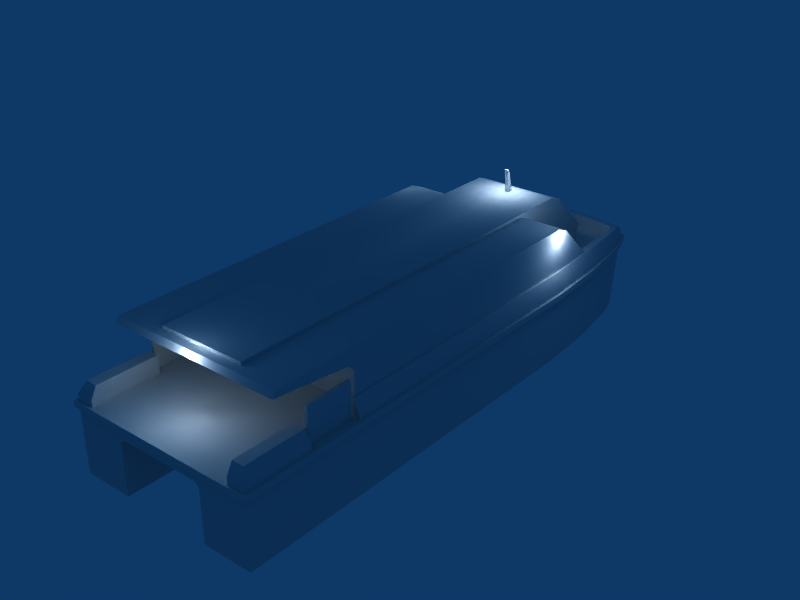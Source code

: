 # Source: Damen_2006.blend  (saved by Blender 2.49.2; exported with 4.5.12 LTS)
import bpy
from mathutils import Matrix  # noqa: F401  (used for matrix-valued properties, if any)

bpy.ops.wm.read_factory_settings(use_empty=True)
scene = bpy.context.scene
scene.name = 'Scene'

# ---- collections
col_collection_1 = bpy.data.collections.new('Collection 1'); scene.collection.children.link(col_collection_1)

# ---- world
world_world = bpy.data.worlds.new('World'); scene.world = world_world
world_world.color = (0.05656, 0.2208, 0.4)
world_world.use_sun_shadow = False
world_world.sun_shadow_jitter_overblur = 0.0
world_world.cycles.sampling_method = 'MANUAL'
world_world.cycles.sample_map_resolution = 256

# ---- lights
light_lamp_003 = bpy.data.lights.new('Lamp.003', 'POINT')
light_lamp_003.transmission_factor = 0.0
light_lamp_003.energy = 100.0
light_lamp_003.shadow_buffer_clip_start = 0.5
light_lamp_003.shadow_soft_size = 1.0
light_lamp_003.shadow_maximum_resolution = 0.006
light_lamp_003.use_absolute_resolution = True
light_lamp_003.cycles.use_multiple_importance_sampling = False
light_lamp_002 = bpy.data.lights.new('Lamp.002', 'POINT')
light_lamp_002.transmission_factor = 0.0
light_lamp_002.energy = 100.0
light_lamp_002.shadow_buffer_clip_start = 0.5
light_lamp_002.shadow_soft_size = 1.0
light_lamp_002.shadow_maximum_resolution = 0.006
light_lamp_002.use_absolute_resolution = True
light_lamp_002.cycles.use_multiple_importance_sampling = False
light_lamp_001 = bpy.data.lights.new('Lamp.001', 'POINT')
light_lamp_001.transmission_factor = 0.0
light_lamp_001.energy = 100.0
light_lamp_001.shadow_buffer_clip_start = 0.5
light_lamp_001.shadow_soft_size = 1.0
light_lamp_001.shadow_maximum_resolution = 0.006
light_lamp_001.use_absolute_resolution = True
light_lamp_001.cycles.use_multiple_importance_sampling = False
light_lamp = bpy.data.lights.new('Lamp', 'POINT')
light_lamp.transmission_factor = 0.0
light_lamp.energy = 100.0
light_lamp.shadow_buffer_clip_start = 0.5
light_lamp.shadow_soft_size = 1.0
light_lamp.shadow_maximum_resolution = 0.006
light_lamp.use_absolute_resolution = True
light_lamp.cycles.use_multiple_importance_sampling = False

# ---- meshes
me_plane_002 = bpy.data.meshes.new('Plane.002')
me_plane_002.from_pydata([(-10.0, -1.55, 0.1), (8.55, -2.2, 0.1), (8.95, -2.4, 0.1), (-10.0, -3.25, 0.1), (8.55, -2.6, 0.1), (7.85, -2.8, 0.1), (5.9, -3.1, 0.1), (3.65, -3.25, 0.1), (5.9, -1.7, 0.1), (7.85, -2.0, 0.1), (3.65, -1.55, 0.1), (-10.0, 0.0, 1.2), (-10.0, -1.55, 0.75), (-10.0, -1.4, 0.9), (-10.0, 0.0, 0.9), (-10.0, -3.25, 1.2), (9.1, -2.4, 1.2), (8.7, -2.6, 1.2), (8.0, -2.8, 1.2), (3.7, -3.25, 1.2), (6.0, -3.1, 1.2), (6.0, -1.7, 1.2), (8.0, -2.0, 1.2), (3.7, -1.55, 1.2), (8.7, -2.2, 1.2), (-10.0, -3.25, -1.0), (3.6, -3.25, -1.0), (8.4, -2.6, -1.0), (7.7, -2.8, -1.0), (5.8, -3.1, -1.0), (5.8, -1.7, -1.0), (7.7, -2.0, -1.0), (8.4, -2.2, -1.0), (3.6, -1.55, -1.0), (-10.0, -1.55, -1.0), (8.8, -2.4, -1.0)], [], [(0, 12, 23, 10), (0, 3, 15, 12), (3, 0, 34, 25), (34, 0, 10, 33), (7, 19, 15, 3), (26, 7, 3, 25), (2, 16, 17, 4), (35, 2, 4, 27), (4, 17, 18, 5), (27, 4, 5, 28), (5, 18, 20, 6), (28, 5, 6, 29), (6, 20, 19, 7), (29, 6, 7, 26), (10, 23, 21, 8), (33, 10, 8, 30), (8, 21, 22, 9), (30, 8, 9, 31), (9, 22, 24, 1), (31, 9, 1, 32), (1, 24, 16, 2), (32, 1, 2, 35), (23, 12, 13), (14, 13, 11), (11, 13, 15), (13, 12, 15)])
me_plane_002.polygons.foreach_set('use_smooth', [1, 1, 1, 1, 1, 1, 1, 1, 1, 1, 1, 1, 1, 1, 1, 1, 1, 1, 1, 1, 1, 1, 0, 0, 0, 0])
_uv = me_plane_002.uv_layers.new(name='UVTex')
_uv.uv.foreach_set('vector', [0.7812, 0.03125, 0.8438, 0.03125, 0.8438, 0.09375, 0.7812, 0.09375, 0.7812, 0.03125, 0.8438, 0.03125, 0.8438, 0.09375, 0.7812, 0.09375, 0.03125, 0.03125, 0.09375, 0.03125, 0.09375, 0.09375, 0.03125, 0.09375, 0.03125, 0.03125, 0.09375, 0.03125, 0.09375, 0.09375, 0.03125, 0.09375, 0.7812, 0.03125, 0.8438, 0.03125, 0.8438, 0.09375, 0.7812, 0.09375, 0.03125, 0.03125, 0.09375, 0.03125, 0.09375, 0.09375, 0.03125, 0.09375, 0.7812, 0.03125, 0.8438, 0.03125, 0.8438, 0.09375, 0.7812, 0.09375, 0.03125, 0.03125, 0.09375, 0.03125, 0.09375, 0.09375, 0.03125, 0.09375, 0.7812, 0.03125, 0.8438, 0.03125, 0.8438, 0.09375, 0.7812, 0.09375, 0.03125, 0.03125, 0.09375, 0.03125, 0.09375, 0.09375, 0.03125, 0.09375, 0.7812, 0.03125, 0.8438, 0.03125, 0.8438, 0.09375, 0.7812, 0.09375, 0.03125, 0.03125, 0.09375, 0.03125, 0.09375, 0.09375, 0.03125, 0.09375, 0.7812, 0.03125, 0.8438, 0.03125, 0.8438, 0.09375, 0.7812, 0.09375, 0.03125, 0.03125, 0.09375, 0.03125, 0.09375, 0.09375, 0.03125, 0.09375, 0.7812, 0.03125, 0.8438, 0.03125, 0.8438, 0.09375, 0.7812, 0.09375, 0.03125, 0.03125, 0.09375, 0.03125, 0.09375, 0.09375, 0.03125, 0.09375, 0.7812, 0.03125, 0.8438, 0.03125, 0.8438, 0.09375, 0.7812, 0.09375, 0.03125, 0.03125, 0.09375, 0.03125, 0.09375, 0.09375, 0.03125, 0.09375, 0.7812, 0.03125, 0.8438, 0.03125, 0.8438, 0.09375, 0.7812, 0.09375, 0.03125, 0.03125, 0.09375, 0.03125, 0.09375, 0.09375, 0.03125, 0.09375, 0.7812, 0.03125, 0.8438, 0.03125, 0.8438, 0.09375, 0.7812, 0.09375, 0.03125, 0.03125, 0.09375, 0.03125, 0.09375, 0.09375, 0.03125, 0.09375, 0.7812, 0.03125, 0.8438, 0.03125, 0.8438, 0.09375, 0.7812, 0.03125, 0.8438, 0.03125, 0.8438, 0.09375, 0.7812, 0.03125, 0.8438, 0.03125, 0.8438, 0.09375, 0.7812, 0.03125, 0.8438, 0.03125, 0.8438, 0.09375])
me_plane_002.use_remesh_preserve_volume = False
me_plane_002.use_remesh_preserve_attributes = False
me_plane_002.use_mirror_vertex_groups = False
me_plane_002.update()
me_cube = bpy.data.meshes.new('Cube')
me_cube.from_pydata([(-4.2, -3.0, 2.0), (-5.8, -3.0, 1.4), (-5.8, -3.0, 2.8), (-6.0, -3.0, 3.0), (-8.7, -3.0, 3.3), (-8.6, -3.0, 3.5), (3.9, -3.0, 3.5), (4.4, -2.95, 3.3), (5.8, -2.88, 2.0), (4.5, -2.96, 2.0), (-3.7, -3.0, 3.1), (-3.4, -3.0, 3.3), (3.4, -3.0, 3.3), (3.7, -3.0, 3.1), (1.49e-08, -3.0, 2.0), (1.49e-08, -3.0, 3.3), (4.4, -2.65, 3.3), (5.8, -2.65, 2.0), (-8.7, 4.768e-07, 3.3), (-8.6, 4.768e-07, 3.5), (4.4, -1.5, 3.3), (3.9, -1.5, 3.5), (4.4, -2.65, 1.4), (4.4, -1.5, 1.4), (4.4, -2.65, 2.0), (-8.6, -1.5, 3.5), (-8.3, -1.5, 3.5), (-8.3, 0.0, 3.5), (3.9, -1.5, 3.6), (-8.3, -1.5, 3.6), (-8.3, 0.0, 3.6), (5.8, -1.5, 3.6), (5.8, 1.192e-07, 3.6), (6.3, -1.5, 3.4), (6.3, 1.192e-07, 3.4), (7.8, -1.4, 2.0), (7.9, 1.192e-07, 2.0), (7.7, -1.4, 1.4), (7.8, 1.192e-07, 1.4), (5.8, -1.5, 1.4), (6.3, -1.5, 1.4), (3.9, -2.65, 3.5), (-3.9, -2.7, 3.5), (-3.9, -1.5, 3.5), (6.4, -1.5, 3.2), (7.32, -1.45, 2.35), (7.17, -1.46, 2.2), (6.35, -1.5, 2.2), (5.4, -1.5, 3.0), (5.4, -1.5, 3.2), (-5.4, -2.384e-07, 3.3), (-5.4, -2.5, 3.3), (-5.4, -2.5, 1.4), (-5.4, 2.384e-07, 1.4), (-5.8, -2.5, 1.4), (-5.8, -2.5, 3.3), (-5.8, -2.95, 3.3), (-5.4, -1.0, 3.3), (-5.4, -1.0, 1.4), (6.375, -1.5, 2.7), (7.42, -1.43, 2.35), (7.5, 1.192e-07, 2.35), (6.45, -1.49, 3.25), (6.5, 1.214e-07, 3.25), (5.3, -1.999e-07, 4.4), (5.5, -2.086e-07, 3.6), (5.3, -2.31e-07, 3.6), (5.2, -2.266e-07, 4.4), (5.3, -0.06, 4.4), (5.5, -0.06, 3.6), (5.3, -0.06, 3.6), (5.2, -0.06, 4.4)], [], [(10, 11, 3), (0, 2, 1), (7, 13, 9), (7, 9, 8), (10, 3, 2), (2, 0, 10), (3, 11, 5), (3, 5, 4), (13, 7, 6), (13, 6, 12), (7, 8, 17, 16), (24, 23, 20), (16, 24, 20), (24, 22, 23), (16, 17, 24), (25, 18, 4), (5, 25, 4), (25, 19, 18), (26, 25, 5), (19, 25, 26, 27), (27, 26, 29, 30), (28, 30, 29), (32, 30, 28), (32, 28, 31), (32, 31, 33, 34), (36, 35, 37, 38), (39, 20, 23), (28, 21, 20), (28, 20, 31), (12, 15, 14), (13, 12, 14), (9, 13, 14), (14, 15, 11), (14, 11, 10), (10, 0, 14), (6, 15, 12), (5, 11, 15, 6), (6, 7, 16, 41), (21, 41, 16, 20), (42, 41, 21, 43), (26, 5, 42), (26, 42, 43), (42, 5, 6), (42, 6, 41), (26, 43, 29), (21, 28, 43), (28, 29, 43), (20, 49, 31), (31, 49, 33), (33, 49, 44), (35, 45, 46), (20, 48, 49), (20, 39, 47, 48), (35, 46, 37), (39, 40, 47), (37, 46, 40), (40, 46, 47), (55, 2, 56), (54, 2, 55), (54, 1, 2), (2, 3, 56), (3, 4, 56), (51, 52, 54, 55), (51, 57, 58, 52), (57, 50, 53, 58), (47, 59, 48), (59, 47, 46), (48, 59, 49), (44, 49, 59), (44, 59, 45), (45, 59, 46), (60, 35, 36, 61), (35, 60, 45), (33, 62, 63, 34), (62, 60, 61, 63), (62, 33, 44), (68, 71, 70, 69), (64, 68, 69, 65), (66, 70, 71, 67), (67, 71, 68, 64), (45, 60, 62, 44)])
me_cube.polygons.foreach_set('use_smooth', [1, 1, 1, 1, 1, 1, 1, 1, 1, 1, 1, 1, 1, 1, 1, 1, 1, 1, 1, 1, 1, 1, 1, 1, 1, 1, 1, 1, 1, 0, 0, 0, 0, 0, 0, 1, 1, 1, 1, 0, 0, 0, 0, 0, 1, 1, 1, 1, 1, 1, 1, 1, 1, 1, 1, 1, 1, 0, 0, 0, 1, 1, 0, 0, 0, 0, 0, 1, 1, 1, 1, 1, 1, 1, 1, 1, 0, 0, 0, 0, 1])
_uv = me_cube.uv_layers.new(name='UVTex')
_uv.uv.foreach_set('vector', [0.1562, 0.03125, 0.2188, 0.03125, 0.2188, 0.09375, 0.6211, 0.4922, 0.8125, 0.5781, 0.8125, 0.4258, 0.1562, 0.03125, 0.2188, 0.03125, 0.2188, 0.09375, 0.1562, 0.03125, 0.2188, 0.03125, 0.2188, 0.09375, 0.1562, 0.03125, 0.2188, 0.03125, 0.2188, 0.09375, 0.8125, 0.5781, 0.6211, 0.4922, 0.5625, 0.6133, 0.1562, 0.03125, 0.2188, 0.03125, 0.2188, 0.09375, 0.1562, 0.03125, 0.2188, 0.03125, 0.2188, 0.09375, 0.1562, 0.03125, 0.2188, 0.03125, 0.2188, 0.09375, 0.1562, 0.03125, 0.2188, 0.03125, 0.2188, 0.09375, 0.1562, 0.03125, 0.2188, 0.03125, 0.2188, 0.09375, 0.1562, 0.09375, 0.0, 0.3289, 0.125, 0.25, 0.125, 0.5, 0.0, 0.5, 0.0, 0.3289, 0.125, 0.5, 0.0, 0.3289, 0.0, 0.25, 0.125, 0.25, 0.1562, 0.03125, 0.2188, 0.03125, 0.2188, 0.09375, 0.1562, 0.03125, 0.2188, 0.03125, 0.2188, 0.09375, 0.1562, 0.03125, 0.2188, 0.03125, 0.2188, 0.09375, 0.1562, 0.03125, 0.2188, 0.03125, 0.2188, 0.09375, 0.1562, 0.03125, 0.2188, 0.03125, 0.2188, 0.09375, 0.1562, 0.03125, 0.2188, 0.03125, 0.2188, 0.09375, 0.1562, 0.09375, 0.7812, 0.03125, 0.8438, 0.03125, 0.8438, 0.09375, 0.7812, 0.09375, 0.7812, 0.03125, 0.8438, 0.03125, 0.8438, 0.09375, 0.7812, 0.03125, 0.8438, 0.03125, 0.8438, 0.09375, 0.7812, 0.03125, 0.8438, 0.03125, 0.8438, 0.09375, 0.7812, 0.03125, 0.8438, 0.03125, 0.8438, 0.09375, 0.7812, 0.09375, 0.7812, 0.03125, 0.8438, 0.03125, 0.8438, 0.09375, 0.7812, 0.09375, 0.7812, 0.03125, 0.8438, 0.03125, 0.8438, 0.09375, 0.7812, 0.03125, 0.8438, 0.03125, 0.8438, 0.09375, 0.7812, 0.03125, 0.8438, 0.03125, 0.8438, 0.09375, 0.1186, 0.875, 0.4375, 0.875, 0.4375, 0.6406, 0.08984, 0.8359, 0.1186, 0.875, 0.4375, 0.6406, 0.01562, 0.6406, 0.08984, 0.8359, 0.4375, 0.6406, 0.5625, 0.6406, 0.5625, 0.875, 0.8814, 0.875, 0.5625, 0.6406, 0.8814, 0.875, 0.9102, 0.8359, 0.9102, 0.8359, 0.957, 0.6406, 0.5625, 0.6406, 0.1562, 0.03125, 0.2188, 0.03125, 0.2188, 0.09375, 0.1562, 0.03125, 0.2188, 0.03125, 0.2188, 0.09375, 0.1562, 0.09375, 0.1562, 0.03125, 0.2188, 0.03125, 0.2188, 0.09375, 0.1562, 0.09375, 0.1562, 0.03125, 0.2188, 0.03125, 0.2188, 0.09375, 0.1562, 0.09375, 0.1914, 0.8711, 0.9336, 0.8711, 0.9336, 0.7383, 0.1914, 0.7383, 0.1562, 0.03125, 0.2188, 0.03125, 0.2188, 0.09375, 0.1562, 0.03125, 0.2188, 0.03125, 0.2188, 0.09375, 0.1562, 0.03125, 0.2188, 0.03125, 0.2188, 0.09375, 0.1562, 0.03125, 0.2188, 0.03125, 0.2188, 0.09375, 0.7812, 0.03125, 0.8438, 0.03125, 0.8438, 0.09375, 0.7812, 0.03125, 0.8438, 0.03125, 0.8438, 0.09375, 0.7812, 0.03125, 0.8438, 0.03125, 0.8438, 0.09375, 0.7812, 0.03125, 0.8438, 0.03125, 0.8438, 0.09375, 0.7812, 0.03125, 0.8438, 0.03125, 0.8438, 0.09375, 0.7812, 0.03125, 0.8438, 0.03125, 0.8438, 0.09375, 0.7812, 0.03125, 0.8438, 0.03125, 0.8438, 0.09375, 0.7812, 0.03125, 0.8438, 0.03125, 0.8438, 0.09375, 0.7812, 0.03125, 0.8438, 0.03125, 0.8438, 0.09375, 0.7812, 0.09375, 0.7812, 0.03125, 0.8438, 0.03125, 0.8438, 0.09375, 0.7812, 0.03125, 0.8438, 0.03125, 0.8438, 0.09375, 0.7812, 0.03125, 0.8438, 0.03125, 0.8438, 0.09375, 0.7812, 0.03125, 0.8438, 0.03125, 0.8438, 0.09375, 0.1562, 0.03125, 0.2188, 0.03125, 0.2188, 0.09375, 0.1562, 0.03125, 0.2188, 0.03125, 0.2188, 0.09375, 0.1562, 0.03125, 0.2188, 0.03125, 0.2188, 0.09375, 0.1562, 0.03125, 0.2188, 0.03125, 0.2188, 0.09375, 0.1562, 0.03125, 0.2188, 0.03125, 0.2188, 0.09375, 0.1562, 0.03125, 0.2188, 0.03125, 0.2188, 0.09375, 0.1562, 0.09375, 0.1562, 0.03125, 0.2188, 0.03125, 0.2188, 0.09375, 0.1562, 0.09375, 0.125, 0.5, 8.941e-08, 0.5, 0.0, 0.25, 0.125, 0.25, 0.5117, 0.2578, 0.625, 0.375, 0.5117, 0.4453, 0.625, 0.375, 0.5117, 0.2578, 0.7383, 0.2578, 0.5117, 0.4453, 0.625, 0.375, 0.5117, 0.4766, 0.6289, 0.4766, 0.5117, 0.4766, 0.625, 0.375, 0.6289, 0.4766, 0.625, 0.375, 0.7383, 0.4766, 0.7383, 0.4766, 0.625, 0.375, 0.7383, 0.2578, 0.8438, 0.0625, 0.8438, 0.09375, 0.7812, 0.09375, 0.7812, 0.0625, 0.7812, 0.09375, 0.7812, 0.0625, 0.8438, 0.09375, 0.8438, 0.03125, 0.8438, 0.04688, 0.7812, 0.04688, 0.7812, 0.03125, 0.2617, 0.4727, 0.2617, 0.2617, 0.4688, 0.2617, 0.4688, 0.4727, 0.7812, 0.04688, 0.7812, 0.03125, 0.8438, 0.03125, 0.1562, 0.03125, 0.2188, 0.03125, 0.2188, 0.09375, 0.1562, 0.09375, 0.1562, 0.03125, 0.2188, 0.03125, 0.2188, 0.09375, 0.1562, 0.09375, 0.1562, 0.03125, 0.2188, 0.03125, 0.2188, 0.09375, 0.1562, 0.09375, 0.1562, 0.03125, 0.2188, 0.03125, 0.2188, 0.09375, 0.1562, 0.09375, 0.8438, 0.09375, 0.7812, 0.0625, 0.7812, 0.04688, 0.8438, 0.03125])
me_cube.use_remesh_preserve_volume = False
me_cube.use_remesh_preserve_attributes = False
me_cube.use_mirror_vertex_groups = False
me_cube.update()
me_plane_001 = bpy.data.meshes.new('Plane.001')
me_plane_001.from_pydata([(-5.8, -3.0, 1.4), (-5.4, -2.5, 1.4), (-5.4, 2.384e-07, 1.4), (-5.8, -2.5, 1.4), (-5.4, -1.0, 1.4), (4.4, -2.65, 2.0), (4.4, -1.5, 1.4), (7.7, -1.4, 1.4), (7.8, 1.192e-07, 1.4), (5.8, -1.5, 1.4), (6.3, -1.5, 1.4), (9.1, -2.4, 1.6), (-10.0, -3.25, 1.6), (9.3, -0.6, 1.6), (9.2, -1.7, 1.6), (3.7, -3.25, 1.6), (8.7, -2.6, 1.6), (8.0, -2.8, 1.6), (6.0, -3.1, 1.6), (9.3, 0.0, 1.6), (9.3, -0.6, 1.4), (9.2, -1.7, 1.4), (9.1, -2.4, 1.4), (-10.0, -3.25, 1.4), (3.7, -3.25, 1.4), (8.7, -2.6, 1.4), (8.0, -2.8, 1.4), (6.0, -3.1, 1.4), (9.3, 0.0, 1.4), (9.4, -0.6, 1.4), (9.3, -1.7, 1.4), (9.2, -2.5, 1.4), (-10.1, -3.35, 1.4), (3.7, -3.35, 1.4), (8.7, -2.7, 1.4), (8.0, -2.9, 1.4), (6.0, -3.2, 1.4), (-10.1, 0.0, 1.4), (9.4, 0.0, 1.4), (9.4, -0.6, 1.2), (9.3, -1.7, 1.2), (9.2, -2.5, 1.2), (-10.1, -3.35, 1.2), (3.7, -3.35, 1.2), (8.7, -2.7, 1.2), (8.0, -2.9, 1.2), (6.0, -3.2, 1.2), (-10.1, 0.0, 1.2), (9.4, 0.0, 1.2), (9.1, -0.6, 1.8), (9.0, -1.7, 1.8), (8.9, -2.4, 1.8), (-9.8, -3.05, 2.0), (3.7, -3.05, 2.0), (8.5, -2.5, 1.85), (7.8, -2.65, 1.9), (5.9, -2.9, 2.0), (-9.8, -2.65, 2.0), (9.1, 0.0, 1.8), (-7.7, -3.05, 2.0), (-5.9, -3.05, 2.0), (-7.7, -3.25, 1.6), (-5.9, -3.25, 1.6), (-7.7, -3.25, 1.4), (-5.9, -3.25, 1.4), (8.8, -0.6, 1.82), (8.7, -1.7, 1.83), (8.6, -2.2, 1.84), (8.8, 0.0, 1.82), (-10.0, -2.65, 1.6), (-10.0, -2.65, 1.4), (-7.7, -2.65, 2.0), (-5.9, -2.65, 2.0), (3.7, -2.65, 2.0), (-7.7, -2.65, 1.4), (-5.9, -2.65, 1.4), (5.8, -2.65, 2.0), (7.6, -2.48, 1.91), (8.35, -2.35, 1.86), (8.8, -0.6, 1.4), (8.7, -1.7, 1.4), (8.6, -2.2, 1.4), (8.8, 0.0, 1.4), (5.8, -2.65, 1.4), (7.6, -2.48, 1.4), (8.35, -2.35, 1.4), (-6.0, -2.95, 2.6), (-6.0, -2.95, 1.4), (-7.6, -2.95, 1.4), (-7.6, -2.95, 2.6), (-6.0, -3.05, 2.6), (-6.0, -3.05, 1.4), (-7.6, -3.05, 1.4), (-7.6, -3.05, 2.6), (4.4, -2.65, 1.4), (-9.9, 0.0, 1.4), (-9.9, -3.15, 1.4), (-5.8, -3.15, 1.4)], [], [(14, 21, 20, 13), (14, 11, 22, 21), (22, 11, 16, 25), (17, 26, 25, 16), (18, 27, 26, 17), (18, 15, 24, 27), (19, 13, 20, 28), (30, 40, 39, 29), (30, 31, 41, 40), (33, 32, 42, 43), (34, 44, 41, 31), (35, 45, 44, 34), (36, 46, 45, 35), (36, 33, 43, 46), (37, 47, 42, 32), (38, 29, 39, 48), (13, 49, 50, 14), (11, 14, 50, 51), (11, 51, 54, 16), (16, 54, 55, 17), (17, 55, 56, 18), (15, 18, 56, 53), (13, 19, 58, 49), (12, 61, 59, 52), (15, 53, 60, 62), (12, 23, 63, 61), (15, 62, 64, 24), (50, 49, 65, 66), (51, 50, 66, 67), (49, 58, 68, 65), (12, 52, 57, 69), (12, 69, 70, 23), (57, 52, 59, 71), (72, 60, 53, 73), (74, 61, 63), (59, 61, 74), (59, 74, 71), (75, 64, 62), (60, 75, 62), (60, 72, 75), (57, 71, 74), (70, 57, 74), (70, 69, 57), (53, 56, 76, 73), (55, 77, 76, 56), (54, 78, 77, 55), (51, 67, 78, 54), (66, 65, 79, 80), (67, 66, 80, 81), (65, 68, 82, 79), (76, 77, 84, 83), (77, 78, 85, 84), (78, 67, 81, 85), (5, 76, 83, 94), (80, 79, 7), (9, 6, 94), (8, 7, 79), (8, 79, 82), (7, 10, 84), (83, 9, 94), (85, 7, 84), (80, 7, 85), (80, 85, 81), (10, 9, 83), (10, 83, 84), (20, 29, 38, 28), (20, 21, 30, 29), (21, 22, 31, 30), (22, 25, 34, 31), (25, 26, 35, 34), (26, 27, 36, 35), (24, 33, 36, 27), (64, 32, 33), (64, 33, 24), (32, 96, 95, 37), (32, 64, 97, 96), (4, 2, 95), (4, 95, 96), (3, 4, 96), (1, 4, 3), (0, 3, 96), (97, 0, 96), (86, 89, 93, 90), (88, 92, 93, 89), (86, 90, 91, 87), (90, 93, 92, 91), (86, 87, 88, 89)])
me_plane_001.polygons.foreach_set('use_smooth', [1, 1, 1, 1, 1, 1, 1, 1, 1, 1, 1, 1, 1, 1, 1, 1, 1, 1, 1, 1, 1, 1, 1, 1, 1, 1, 1, 1, 1, 1, 1, 1, 0, 0, 0, 0, 0, 0, 0, 0, 0, 0, 0, 1, 1, 1, 1, 1, 1, 1, 1, 1, 1, 1, 0, 0, 0, 0, 0, 0, 0, 0, 0, 0, 0, 1, 1, 1, 1, 1, 1, 1, 0, 0, 1, 0, 0, 0, 0, 0, 0, 0, 1, 1, 1, 1, 1])
_uv = me_plane_001.uv_layers.new(name='UVTex')
_uv.uv.foreach_set('vector', [0.1562, 0.03125, 0.2188, 0.03125, 0.2188, 0.09375, 0.1562, 0.09375, 0.1562, 0.03125, 0.2188, 0.03125, 0.2188, 0.09375, 0.1562, 0.09375, 0.1562, 0.03125, 0.2188, 0.03125, 0.2188, 0.09375, 0.1562, 0.09375, 0.1562, 0.03125, 0.2188, 0.03125, 0.2188, 0.09375, 0.1562, 0.09375, 0.1562, 0.03125, 0.2188, 0.03125, 0.2188, 0.09375, 0.1562, 0.09375, 0.1562, 0.03125, 0.2188, 0.03125, 0.2188, 0.09375, 0.1562, 0.09375, 0.1562, 0.03125, 0.2188, 0.03125, 0.2188, 0.09375, 0.1562, 0.09375, 0.2812, 0.03125, 0.3438, 0.03125, 0.3438, 0.09375, 0.2812, 0.09375, 0.2812, 0.03125, 0.3438, 0.03125, 0.3438, 0.09375, 0.2812, 0.09375, 0.2812, 0.03125, 0.3438, 0.03125, 0.3438, 0.09375, 0.2812, 0.09375, 0.2812, 0.03125, 0.3438, 0.03125, 0.3438, 0.09375, 0.2812, 0.09375, 0.2812, 0.03125, 0.3438, 0.03125, 0.3438, 0.09375, 0.2812, 0.09375, 0.2812, 0.03125, 0.3438, 0.03125, 0.3438, 0.09375, 0.2812, 0.09375, 0.2812, 0.03125, 0.3438, 0.03125, 0.3438, 0.09375, 0.2812, 0.09375, 0.2812, 0.03125, 0.3438, 0.03125, 0.3438, 0.09375, 0.2812, 0.09375, 0.2812, 0.03125, 0.3438, 0.03125, 0.3438, 0.09375, 0.2812, 0.09375, 0.1562, 0.03125, 0.2188, 0.03125, 0.2188, 0.09375, 0.1562, 0.09375, 0.1562, 0.03125, 0.2188, 0.03125, 0.2188, 0.09375, 0.1562, 0.09375, 0.1562, 0.03125, 0.2188, 0.03125, 0.2188, 0.09375, 0.1562, 0.09375, 0.1562, 0.03125, 0.2188, 0.03125, 0.2188, 0.09375, 0.1562, 0.09375, 0.1562, 0.03125, 0.2188, 0.03125, 0.2188, 0.09375, 0.1562, 0.09375, 0.1562, 0.03125, 0.2188, 0.03125, 0.2188, 0.09375, 0.1562, 0.09375, 0.1562, 0.03125, 0.2188, 0.03125, 0.2188, 0.09375, 0.1562, 0.09375, 0.1562, 0.03125, 0.2188, 0.03125, 0.2188, 0.09375, 0.1562, 0.09375, 0.1562, 0.03125, 0.2188, 0.03125, 0.2188, 0.09375, 0.1562, 0.09375, 0.1562, 0.03125, 0.2188, 0.03125, 0.2188, 0.09375, 0.1562, 0.09375, 0.1562, 0.03125, 0.2188, 0.03125, 0.2188, 0.09375, 0.1562, 0.09375, 0.1562, 0.03125, 0.2188, 0.03125, 0.2188, 0.09375, 0.1562, 0.09375, 0.1562, 0.03125, 0.2188, 0.03125, 0.2188, 0.09375, 0.1562, 0.09375, 0.1562, 0.03125, 0.2188, 0.03125, 0.2188, 0.09375, 0.1562, 0.09375, 0.1562, 0.03125, 0.2188, 0.03125, 0.2188, 0.09375, 0.1562, 0.09375, 0.1562, 0.03125, 0.2188, 0.03125, 0.2188, 0.09375, 0.1562, 0.09375, 0.1562, 0.03125, 0.2188, 0.03125, 0.2188, 0.09375, 0.1562, 0.09375, 0.1562, 0.03125, 0.2188, 0.03125, 0.2188, 0.09375, 0.1562, 0.09375, 0.1562, 0.03125, 0.2188, 0.03125, 0.2188, 0.09375, 0.1562, 0.03125, 0.2188, 0.03125, 0.2188, 0.09375, 0.1562, 0.03125, 0.2188, 0.03125, 0.2188, 0.09375, 0.1562, 0.03125, 0.2188, 0.03125, 0.2188, 0.09375, 0.1562, 0.03125, 0.2188, 0.03125, 0.2188, 0.09375, 0.1562, 0.03125, 0.2188, 0.03125, 0.2188, 0.09375, 0.1562, 0.03125, 0.2188, 0.03125, 0.2188, 0.09375, 0.1562, 0.03125, 0.2188, 0.03125, 0.2188, 0.09375, 0.1562, 0.03125, 0.2188, 0.03125, 0.2188, 0.09375, 0.1562, 0.03125, 0.2188, 0.03125, 0.2188, 0.09375, 0.1562, 0.09375, 0.1562, 0.03125, 0.2188, 0.03125, 0.2188, 0.09375, 0.1562, 0.09375, 0.1562, 0.03125, 0.2188, 0.03125, 0.2188, 0.09375, 0.1562, 0.09375, 0.1562, 0.03125, 0.2188, 0.03125, 0.2188, 0.09375, 0.1562, 0.09375, 0.4062, 0.03125, 0.4688, 0.03125, 0.4688, 0.09375, 0.4062, 0.09375, 0.4062, 0.03125, 0.4688, 0.03125, 0.4688, 0.09375, 0.4062, 0.09375, 0.4062, 0.03125, 0.4688, 0.03125, 0.4688, 0.09375, 0.4062, 0.09375, 0.4062, 0.03125, 0.4688, 0.03125, 0.4688, 0.09375, 0.4062, 0.09375, 0.4062, 0.03125, 0.4688, 0.03125, 0.4688, 0.09375, 0.4062, 0.09375, 0.4062, 0.03125, 0.4688, 0.03125, 0.4688, 0.09375, 0.4062, 0.09375, 0.4062, 0.03125, 0.4688, 0.03125, 0.4688, 0.09375, 0.4062, 0.09375, 0.4062, 0.03125, 0.4688, 0.03125, 0.4688, 0.09375, 0.4062, 0.03125, 0.4688, 0.03125, 0.4688, 0.09375, 0.4062, 0.03125, 0.4688, 0.03125, 0.4688, 0.09375, 0.4062, 0.03125, 0.4688, 0.03125, 0.4688, 0.09375, 0.4062, 0.03125, 0.4688, 0.03125, 0.4688, 0.09375, 0.4062, 0.03125, 0.4688, 0.03125, 0.4688, 0.09375, 0.4062, 0.03125, 0.4688, 0.03125, 0.4688, 0.09375, 0.4062, 0.03125, 0.4688, 0.03125, 0.4688, 0.09375, 0.4062, 0.03125, 0.4688, 0.03125, 0.4688, 0.09375, 0.4062, 0.03125, 0.4688, 0.03125, 0.4688, 0.09375, 0.4062, 0.03125, 0.4688, 0.03125, 0.4688, 0.09375, 0.2812, 0.03125, 0.3438, 0.03125, 0.3438, 0.09375, 0.2812, 0.09375, 0.2812, 0.03125, 0.3438, 0.03125, 0.3438, 0.09375, 0.2812, 0.09375, 0.2812, 0.03125, 0.3438, 0.03125, 0.3438, 0.09375, 0.2812, 0.09375, 0.2812, 0.03125, 0.3438, 0.03125, 0.3438, 0.09375, 0.2812, 0.09375, 0.2812, 0.03125, 0.3438, 0.03125, 0.3438, 0.09375, 0.2812, 0.09375, 0.2812, 0.03125, 0.3438, 0.03125, 0.3438, 0.09375, 0.2812, 0.09375, 0.2812, 0.03125, 0.3438, 0.03125, 0.3438, 0.09375, 0.2812, 0.09375, 0.2812, 0.03125, 0.3438, 0.03125, 0.3438, 0.09375, 0.2812, 0.03125, 0.3438, 0.03125, 0.3438, 0.09375, 0.2812, 0.03125, 0.3438, 0.03125, 0.3438, 0.09375, 0.2812, 0.09375, 0.2812, 0.03125, 0.3438, 0.03125, 0.3438, 0.09375, 0.2812, 0.09375, 0.4062, 0.03125, 0.4688, 0.03125, 0.4688, 0.09375, 0.4062, 0.03125, 0.4688, 0.03125, 0.4688, 0.09375, 0.4062, 0.03125, 0.4688, 0.03125, 0.4688, 0.09375, 0.4062, 0.03125, 0.4688, 0.03125, 0.4688, 0.09375, 0.4062, 0.03125, 0.4688, 0.03125, 0.4688, 0.09375, 0.4062, 0.03125, 0.4688, 0.03125, 0.4688, 0.09375, 0.4062, 0.03125, 0.4688, 0.03125, 0.4688, 0.09375, 0.4062, 0.09375, 0.4062, 0.03125, 0.4688, 0.03125, 0.4688, 0.09375, 0.4062, 0.09375, 0.4062, 0.03125, 0.4688, 0.03125, 0.4688, 0.09375, 0.4062, 0.09375, 0.4062, 0.03125, 0.4688, 0.03125, 0.4688, 0.09375, 0.4062, 0.09375, 0.4062, 0.03125, 0.4688, 0.03125, 0.4688, 0.09375, 0.4062, 0.09375])
me_plane_001.use_remesh_preserve_volume = False
me_plane_001.use_remesh_preserve_attributes = False
me_plane_001.use_mirror_vertex_groups = False
me_plane_001.update()

# ---- objects
ob_ship_mast_powered = bpy.data.objects.new('ship_mast_powered', light_lamp_003)
ob_ship_nav_tail = bpy.data.objects.new('ship_nav_tail', light_lamp_002)
ob_ship_nav_right = bpy.data.objects.new('ship_nav_right', light_lamp_001)
ob_ship_nav_left = bpy.data.objects.new('ship_nav_left', light_lamp)
ob_cataraman = bpy.data.objects.new('Cataraman', me_plane_002)
ob_superstructure = bpy.data.objects.new('Superstructure', me_cube)
ob_hull = bpy.data.objects.new('Hull', me_plane_001)

# ---- transforms, parenting, visibility, modifiers, constraints
ob_ship_mast_powered.location = (0.0, -4.0, 4.6)
ob_ship_mast_powered.lock_rotations_4d = False
ob_ship_mast_powered.empty_display_type = 'ARROWS'
ob_ship_mast_powered.lineart.crease_threshold = 0.0
ob_ship_nav_tail.location = (0.0, -18.2, 3.4)
ob_ship_nav_tail.lock_rotations_4d = False
ob_ship_nav_tail.empty_display_type = 'ARROWS'
ob_ship_nav_tail.lineart.crease_threshold = 0.0
ob_ship_nav_right.location = (3.2, -5.5, 3.3)
ob_ship_nav_right.lock_rotations_4d = False
ob_ship_nav_right.empty_display_type = 'ARROWS'
ob_ship_nav_right.lineart.crease_threshold = 0.0
ob_ship_nav_left.location = (-3.2, -5.5, 3.3)
ob_ship_nav_left.lock_rotations_4d = False
ob_ship_nav_left.empty_display_type = 'ARROWS'
ob_ship_nav_left.lineart.crease_threshold = 0.0
ob_cataraman.location = (0.0, -9.4, 0.0)
ob_cataraman.rotation_euler = (0.0, -0.0, 1.571)
ob_cataraman.lock_rotations_4d = False
ob_cataraman.empty_display_type = 'ARROWS'
ob_cataraman.lineart.crease_threshold = 0.0
_m = ob_cataraman.modifiers.new('Mirror', 'MIRROR')
_m.use_axis = (False, True, False)
_m = ob_cataraman.modifiers.new('EdgeSplit', 'EDGE_SPLIT')
_m.split_angle = 0.7854
ob_superstructure.location = (0.0, -9.4, 0.0)
ob_superstructure.rotation_euler = (0.0, -0.0, 1.571)
ob_superstructure.lock_rotations_4d = False
ob_superstructure.empty_display_type = 'ARROWS'
ob_superstructure.lineart.crease_threshold = 0.0
_m = ob_superstructure.modifiers.new('Mirror', 'MIRROR')
_m.use_axis = (False, True, False)
_m = ob_superstructure.modifiers.new('EdgeSplit', 'EDGE_SPLIT')
_m.split_angle = 0.8727
ob_hull.location = (0.0, -9.4, 0.0)
ob_hull.rotation_euler = (0.0, -0.0, 1.571)
ob_hull.lock_rotations_4d = False
ob_hull.empty_display_type = 'ARROWS'
ob_hull.lineart.crease_threshold = 0.0
_m = ob_hull.modifiers.new('Mirror', 'MIRROR')
_m.use_axis = (False, True, False)
_m = ob_hull.modifiers.new('EdgeSplit', 'EDGE_SPLIT')
_m.split_angle = 0.7854

# ---- collection membership
col_collection_1.objects.link(ob_ship_mast_powered)
col_collection_1.objects.link(ob_ship_nav_tail)
col_collection_1.objects.link(ob_ship_nav_right)
col_collection_1.objects.link(ob_ship_nav_left)
col_collection_1.objects.link(ob_cataraman)
col_collection_1.objects.link(ob_superstructure)
col_collection_1.objects.link(ob_hull)

# ---- scene / render settings (as saved in the file)
scene.frame_start = 1; scene.frame_end = 250; scene.frame_set(11)
scene.render.engine = 'BLENDER_EEVEE_NEXT'
scene.render.image_settings.file_format = 'JPEG'
scene.render.image_settings.color_mode = 'RGB'
scene.render.image_settings.compression = 90
scene.render.resolution_x = 800
scene.render.resolution_y = 600
scene.render.pixel_aspect_x = 100.0
scene.render.pixel_aspect_y = 100.0
scene.render.fps = 25
scene.render.dither_intensity = 0.0
scene.render.use_compositing = False
scene.render.use_sequencer = False
scene.render.bake_margin = 2
scene.render.bake_bias = 0.0
scene.render.use_stamp_time = False
scene.render.use_stamp_date = False
scene.render.use_stamp_frame = False
scene.render.use_stamp_camera = False
scene.render.use_stamp_scene = False
scene.render.use_stamp_filename = False
scene.render.use_stamp_render_time = False
scene.render.stamp_font_size = 0
scene.cycles.use_denoising = False
scene.cycles.samples = 10
scene.cycles.sampling_pattern = 'TABULATED_SOBOL'
scene.cycles.light_sampling_threshold = 0.0
scene.cycles.use_adaptive_sampling = False
scene.cycles.use_light_tree = False
scene.cycles.blur_glossy = 0.0
scene.cycles.volume_bounces = 1
scene.cycles.pixel_filter_type = 'GAUSSIAN'
scene.cycles.sample_clamp_indirect = 0.0
scene.view_settings.view_transform = 'Raw'
bpy.context.view_layer.update()

# ---- added for rendering (the .blend has no active camera): camera
cam_auto = bpy.data.cameras.new('AutoCamera')
cam_auto.lens = 50.0
cam_auto.sensor_width = 36.0
cam_auto.clip_end = 1000.0
ob_auto_camera = bpy.data.objects.new('AutoCamera', cam_auto)
scene.collection.objects.link(ob_auto_camera)
ob_auto_camera.location = (19.7205, -33.4146, 17.4764)
ob_auto_camera.rotation_euler = (1.09748, -7.21219e-08, 0.694738)
scene.camera = ob_auto_camera
bpy.context.view_layer.update()
